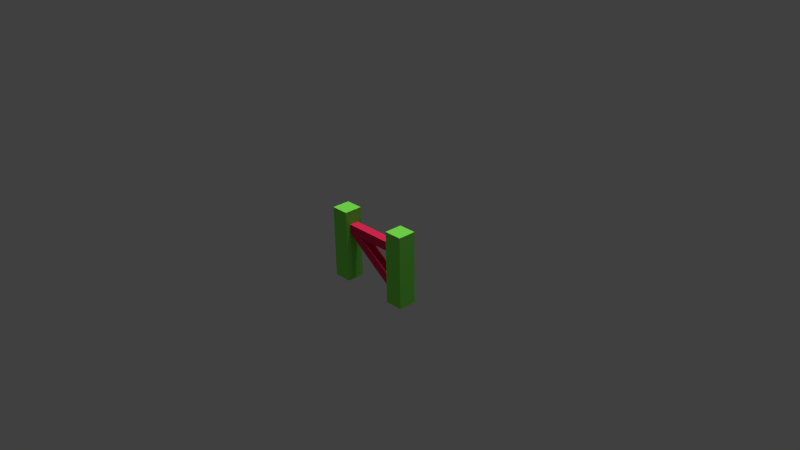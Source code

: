# Source: doors_fence_gate_closed.blend  (saved by Blender 2.76.0; exported with 4.5.12 LTS)
import bpy
from mathutils import Matrix  # noqa: F401  (used for matrix-valued properties, if any)

bpy.ops.wm.read_factory_settings(use_empty=True)
scene = bpy.context.scene
scene.name = 'Scene'

# ---- collections
col_collection_1 = bpy.data.collections.new('Collection 1'); scene.collection.children.link(col_collection_1)

# ---- materials (node trees are filled in below, after node groups)
mat_granite = bpy.data.materials.new('granite')
mat_granite.alpha_threshold = 0.0
mat_granite.use_transparent_shadow = False
mat_granite.preview_render_type = 'CUBE'
mat_granite.diffuse_color = (0.2019, 0.8, 0.08516, 1.0)
mat_granite.roughness = 0.5
mat_wood = bpy.data.materials.new('wood')
mat_wood.alpha_threshold = 0.0
mat_wood.use_transparent_shadow = False
mat_wood.preview_render_type = 'CUBE'
mat_wood.diffuse_color = (0.8, 0.02545, 0.09268, 1.0)
mat_wood.roughness = 0.5

# ---- material node trees

# ---- world
world_world = bpy.data.worlds.new('World'); scene.world = world_world
world_world.color = (0.05088, 0.05088, 0.05088)
world_world.use_sun_shadow = False
world_world.sun_shadow_jitter_overblur = 0.0
world_world.cycles.sampling_method = 'MANUAL'
world_world.cycles.sample_map_resolution = 256

# ---- cameras
cam_camera = bpy.data.cameras.new('Camera')
cam_camera.clip_end = 100.0
cam_camera.lens = 35.0
cam_camera.sensor_width = 32.0
cam_camera.sensor_height = 18.0
cam_camera.ortho_scale = 7.314
cam_camera.dof.focus_distance = 0.0
cam_camera.dof.aperture_fstop = 128.0

# ---- lights
light_hemi_001 = bpy.data.lights.new('Hemi.001', 'SUN')
light_hemi_001.transmission_factor = 0.0
light_hemi_001.angle = 0.1993
light_hemi_001.energy = 1.0
light_hemi_001.shadow_buffer_clip_start = 0.5
light_hemi_001.shadow_soft_size = 0.1
light_hemi_001.shadow_cascade_max_distance = 1000.0
light_hemi_001.cycles.use_multiple_importance_sampling = False
light_hemi = bpy.data.lights.new('Hemi', 'SUN')
light_hemi.transmission_factor = 0.0
light_hemi.angle = 0.1993
light_hemi.energy = 1.0
light_hemi.shadow_buffer_clip_start = 0.5
light_hemi.shadow_soft_size = 0.1
light_hemi.shadow_cascade_max_distance = 1000.0
light_hemi.cycles.use_multiple_importance_sampling = False
light_lamp = bpy.data.lights.new('Lamp', 'POINT')
light_lamp.transmission_factor = 0.0
light_lamp.cutoff_distance = 30.0
light_lamp.energy = 100.0
light_lamp.shadow_buffer_clip_start = 1.001
light_lamp.shadow_soft_size = 0.1
light_lamp.shadow_maximum_resolution = 0.006
light_lamp.use_absolute_resolution = True
light_lamp.cycles.use_multiple_importance_sampling = False

# ---- meshes
me_cube_cube_001 = bpy.data.meshes.new('Cube_Cube.001')
me_cube_cube_001.from_pydata([(-0.625, 0.5001, 0.125), (-0.625, 0.5001, -0.125), (-0.625, -0.5, -0.125), (-0.625, -0.5, 0.125), (-0.375, 0.5001, -0.125), (-0.375, -0.5, -0.125), (-0.375, 0.5001, 0.125), (-0.375, -0.5, 0.125), (0.375, 0.5001, 0.125), (0.375, 0.5001, -0.125), (0.375, -0.5, -0.125), (0.375, -0.5, 0.125), (0.625, 0.5001, -0.125), (0.625, -0.5, -0.125), (0.625, 0.5001, 0.125), (0.625, -0.5, 0.125), (-0.375, 0.3125, -0.0625), (0.375, 0.3125, -0.0625), (0.375, 0.1875, -0.0625), (-0.375, 0.1875, -0.0625), (0.375, 0.3125, 0.0625), (-0.375, 0.3125, 0.0625), (-0.375, 0.1875, 0.0625), (0.375, 0.1875, 0.0625), (-0.1563, 0.1874, -0.0625), (0.3751, -0.1873, -0.0625), (0.375, -0.3437, -0.0625), (-0.3748, 0.1873, -0.0625), (0.3751, -0.1873, 0.0625), (-0.1563, 0.1874, 0.0625), (-0.3748, 0.1873, 0.0625), (0.375, -0.3437, 0.0625)], [], [(0, 1, 2, 3), (1, 4, 5, 2), (4, 6, 7, 5), (6, 0, 3, 7), (3, 2, 5, 7), (6, 4, 1, 0), (8, 9, 10, 11), (9, 12, 13, 10), (12, 14, 15, 13), (14, 8, 11, 15), (11, 10, 13, 15), (14, 12, 9, 8), (16, 17, 18, 19), (20, 21, 22, 23), (22, 19, 18, 23), (20, 17, 16, 21), (24, 25, 26, 27), (28, 29, 30, 31), (30, 27, 26, 31), (28, 25, 24, 29)])
me_cube_cube_001.polygons.foreach_set('use_smooth', [True] * 20)
me_cube_cube_001.polygons.foreach_set('material_index', [0, 0, 0, 0, 0, 0, 0, 0, 0, 0, 0, 0, 1, 1, 1, 1, 1, 1, 1, 1])
_k = set([(0, 1), (0, 3), (0, 6), (1, 2), (1, 4), (2, 3), (2, 5), (3, 7), (4, 5), (4, 6), (5, 7), (6, 7), (8, 9), (8, 11), (8, 14), (9, 10), (9, 12), (10, 11), (10, 13), (11, 15), (12, 13), (12, 14), (13, 15), (14, 15), (16, 17), (18, 19), (20, 21), (22, 23), (24, 25), (26, 27), (28, 29), (30, 31)])
me_cube_cube_001.attributes.new('sharp_edge', 'BOOLEAN', 'EDGE').data.foreach_set('value', [ (min(e.vertices), max(e.vertices)) in _k for e in me_cube_cube_001.edges])
_uv = me_cube_cube_001.uv_layers.new(name='UVMap')
_uv.uv.foreach_set('vector', [0.375, 0.0, 0.625, 0.0, 0.625, 1.0, 0.375, 1.0, 0.625, 1.0, 0.375, 1.0, 0.375, 0.0, 0.625, 0.0, 0.625, 1.0, 0.375, 1.0, 0.375, 0.0, 0.625, 0.0, 0.625, 1.0, 0.375, 1.0, 0.375, 0.0, 0.625, 0.0, 0.375, 0.25, 0.375, 0.0, 0.625, 0.0, 0.625, 0.25, 0.375, 1.0, 0.375, 0.75, 0.625, 0.75, 0.625, 1.0, 0.625, 1.0, 0.375, 1.0, 0.375, 0.0, 0.625, 0.0, 0.625, 1.0, 0.375, 1.0, 0.375, 0.0, 0.625, 0.0, 0.625, 1.0, 0.375, 1.0, 0.375, 0.0, 0.625, 0.0, 0.625, 1.0, 0.375, 1.0, 0.375, 0.0, 0.625, 0.0, 0.375, 0.25, 0.375, 0.0, 0.625, 0.0, 0.625, 0.25, 0.375, 1.0, 0.375, 0.75, 0.625, 0.75, 0.625, 1.0, 0.625, 0.3125, 1.0, 0.3125, 1.0, 0.1875, 0.625, 0.1875, 1.0, 0.8125, 0.625, 0.8125, 0.625, 0.6875, 1.0, 0.6875, 1.0, 0.1875, 1.0, 0.3125, 0.625, 0.3125, 0.625, 0.1875, 1.0, 0.8125, 1.0, 0.6875, 0.625, 0.6875, 0.625, 0.8125, 0.625, 0.3125, 1.0, 0.3125, 1.0, 0.1875, 0.625, 0.1875, 0.625, 0.3125, 1.0, 0.3125, 1.0, 0.1875, 0.625, 0.1875, 1.0, 0.1875, 1.0, 0.3125, 0.625, 0.3125, 0.625, 0.1875, 0.625, 0.8125, 0.625, 0.6875, 1.0, 0.6875, 1.0, 0.8125])
me_cube_cube_001.materials.append(mat_granite)
me_cube_cube_001.materials.append(mat_wood)
me_cube_cube_001.use_remesh_preserve_volume = False
me_cube_cube_001.use_remesh_preserve_attributes = False
me_cube_cube_001.use_mirror_vertex_groups = False
me_cube_cube_001.update()
me_cube_cube_001.normals_split_custom_set([tuple(v) for v in zip(*[iter([-1.0, 0.0, 0.0, -1.0, 0.0, 0.0, -1.0, 0.0, 0.0, -1.0, 0.0, 0.0, 0.0, 0.0, -1.0, 0.0, 0.0, -1.0, 0.0, 0.0, -1.0, 0.0, 0.0, -1.0, 1.0, 0.0, 0.0, 1.0, 0.0, 0.0, 1.0, 0.0, 0.0, 1.0, 0.0, 0.0, 0.0, 0.0, 1.0, 0.0, 0.0, 1.0, 0.0, 0.0, 1.0, 0.0, 0.0, 1.0, 0.0, -1.0, 0.0, 0.0, -1.0, 0.0, 0.0, -1.0, 0.0, 0.0, -1.0, 0.0, 0.0, 1.0, 0.0, 0.0, 1.0, 0.0, 0.0, 1.0, 0.0, 0.0, 1.0, 0.0, -1.0, 0.0, 0.0, -1.0, 0.0, 0.0, -1.0, 0.0, 0.0, -1.0, 0.0, 0.0, 0.0, 0.0, -1.0, 0.0, 0.0, -1.0, 0.0, 0.0, -1.0, 0.0, 0.0, -1.0, 1.0, 0.0, 0.0, 1.0, 0.0, 0.0, 1.0, 0.0, 0.0, 1.0, 0.0, 0.0, 0.0, 0.0, 1.0, 0.0, 0.0, 1.0, 0.0, 0.0, 1.0, 0.0, 0.0, 1.0, 0.0, -1.0, 0.0, 0.0, -1.0, 0.0, 0.0, -1.0, 0.0, 0.0, -1.0, 0.0, 0.0, 1.0, 0.0, 0.0, 1.0, 0.0, 0.0, 1.0, 0.0, 0.0, 1.0, 0.0, 0.0, 0.0, -1.0, 0.0, 0.0, -1.0, 0.0, 0.0, -1.0, 0.0, 0.0, -1.0, 0.0, 0.0, 1.0, 0.0, 0.0, 1.0, 0.0, 0.0, 1.0, 0.0, 0.0, 1.0, 0.0, -1.0, 0.0, 0.0, -1.0, 0.0, 0.0, -1.0, 0.0, 0.0, -1.0, 0.0, 0.0, 1.0, 0.0, 0.0, 1.0, 0.0, 0.0, 1.0, 0.0, 0.0, 1.0, 0.0, 3.741e-08, 0.0, -1.0, 3.741e-08, 0.0, -1.0, 3.741e-08, 0.0, -1.0, 3.741e-08, 0.0, -1.0, 3.741e-08, 0.0, 1.0, 3.741e-08, 0.0, 1.0, 3.741e-08, 0.0, 1.0, 3.741e-08, 0.0, 1.0, -0.578, -0.8161, 0.0, -0.578, -0.8161, 0.0, -0.578, -0.8161, 0.0, -0.578, -0.8161, 0.0, 0.5762, 0.8173, 0.0, 0.5762, 0.8173, 0.0, 0.5762, 0.8173, 0.0, 0.5762, 0.8173, 0.0])] * 3)])

# ---- objects
ob_hemi_001 = bpy.data.objects.new('Hemi.001', light_hemi_001)
ob_hemi = bpy.data.objects.new('Hemi', light_hemi)
ob_cube_cube_001 = bpy.data.objects.new('Cube_Cube.001', me_cube_cube_001)
ob_lamp = bpy.data.objects.new('Lamp', light_lamp)
ob_camera = bpy.data.objects.new('Camera', cam_camera)

# ---- transforms, parenting, visibility, modifiers, constraints
ob_hemi_001.location = (-1.778, 1.197, -1.676)
ob_hemi_001.lineart.crease_threshold = 0.0
ob_hemi.location = (-0.2415, -1.574, -2.116)
ob_hemi.lineart.crease_threshold = 0.0
ob_cube_cube_001.location = (0.0, 0.0, 0.0)
ob_cube_cube_001.rotation_euler = (1.571, -0.0, 0.0)
ob_cube_cube_001.lineart.crease_threshold = 0.0
ob_lamp.location = (4.076, 1.005, 5.904)
ob_lamp.rotation_euler = (0.6503, 0.05522, 1.866)
ob_lamp.lock_rotations_4d = False
ob_lamp.empty_display_type = 'ARROWS'
ob_lamp.color = (0.0, 0.0, 0.0, 0.0)
ob_lamp.lineart.crease_threshold = 0.0
ob_camera.location = (7.481, -6.508, 5.344)
ob_camera.rotation_euler = (1.109, 0.01082, 0.8149)
ob_camera.lock_rotations_4d = False
ob_camera.empty_display_type = 'ARROWS'
ob_camera.color = (0.0, 0.0, 0.0, 0.0)
ob_camera.display_type = 'WIRE'
ob_camera.lineart.crease_threshold = 0.0

# ---- collection membership
col_collection_1.objects.link(ob_hemi_001)
col_collection_1.objects.link(ob_hemi)
col_collection_1.objects.link(ob_cube_cube_001)
col_collection_1.objects.link(ob_lamp)
col_collection_1.objects.link(ob_camera)

# ---- scene / render settings (as saved in the file)
scene.camera = ob_camera
scene.frame_start = 1; scene.frame_end = 250; scene.frame_set(3)
scene.render.engine = 'BLENDER_EEVEE_NEXT'
scene.render.resolution_percentage = 50
scene.render.dither_intensity = 0.0
scene.cycles.use_denoising = False
scene.cycles.samples = 10
scene.cycles.sampling_pattern = 'TABULATED_SOBOL'
scene.cycles.light_sampling_threshold = 0.0
scene.cycles.use_adaptive_sampling = False
scene.cycles.use_light_tree = False
scene.cycles.blur_glossy = 0.0
scene.cycles.pixel_filter_type = 'GAUSSIAN'
scene.cycles.sample_clamp_indirect = 0.0
scene.view_settings.view_transform = 'Standard'
bpy.context.view_layer.update()
